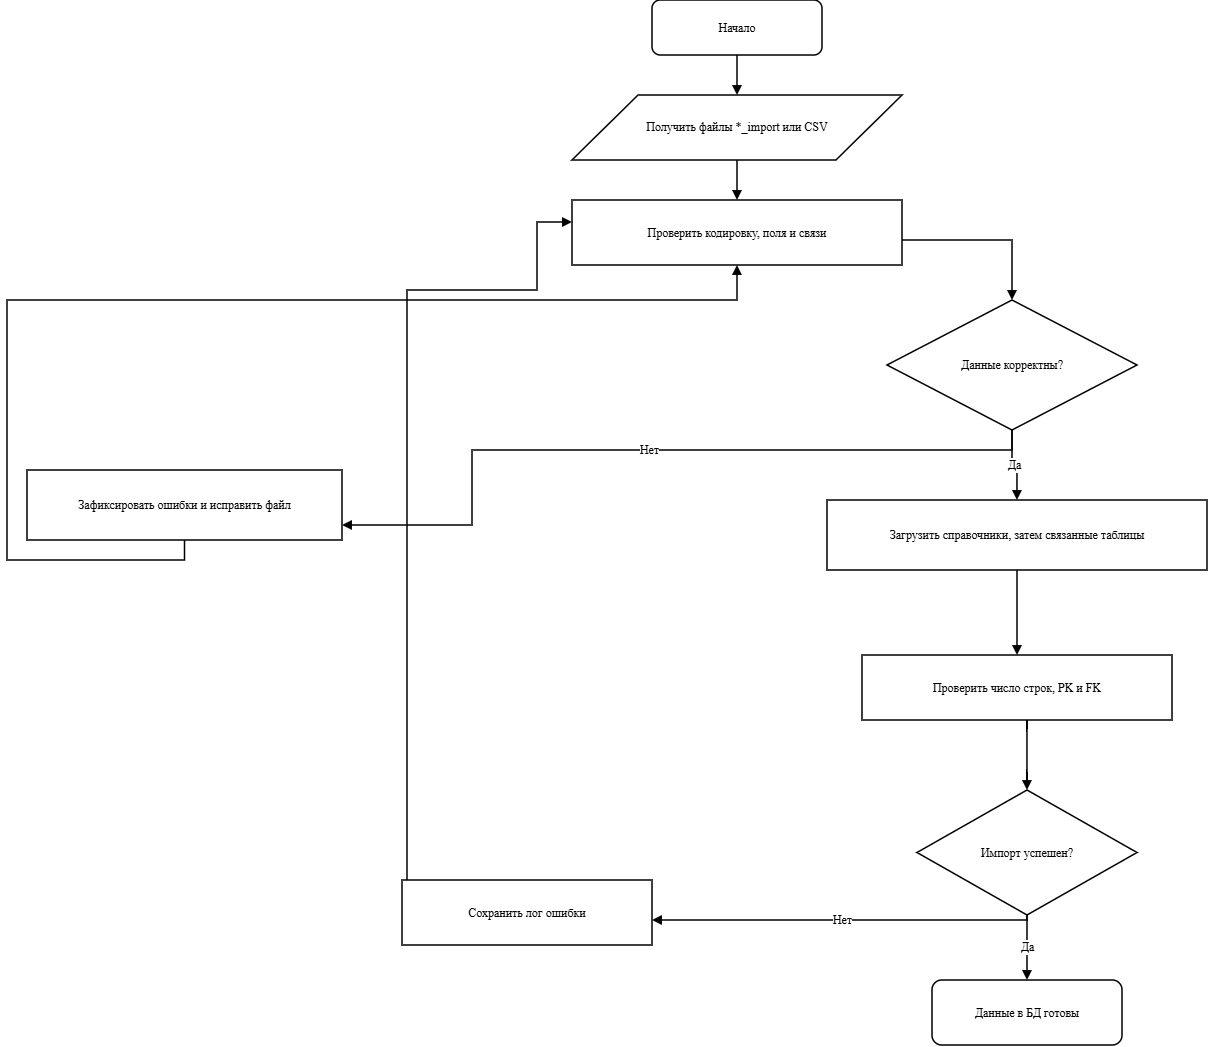

The diagram above was exported from draw.io. Its source (the exported page's mxGraphModel, read from the mxfile embedded in the PNG):
<mxGraphModel dx="2275" dy="768" grid="1" gridSize="10" guides="1" tooltips="1" connect="1" arrows="1" fold="1" page="1" pageScale="1" pageWidth="827" pageHeight="1169" math="0" shadow="0">
  <root>
    <mxCell id="0" />
    <mxCell id="1" parent="0" />
    <mxCell id="start" parent="1" style="rounded=1;whiteSpace=wrap;html=1;fillColor=#FFFFFF;strokeColor=#000000;strokeWidth=1.5;fontFamily=Times New Roman;fontSize=12;fontColor=#000000;" value="Начало" vertex="1">
      <mxGeometry height="55" width="170" x="325" y="30" as="geometry" />
    </mxCell>
    <mxCell id="getfiles" parent="1" style="shape=parallelogram;perimeter=parallelogramPerimeter;whiteSpace=wrap;html=1;fillColor=#FFFFFF;strokeColor=#000000;strokeWidth=1.5;fontFamily=Times New Roman;fontSize=12;fontColor=#000000;" value="Получить файлы *_import или CSV" vertex="1">
      <mxGeometry height="65" width="330" x="245" y="125" as="geometry" />
    </mxCell>
    <mxCell id="check1" parent="1" style="rounded=0;whiteSpace=wrap;html=1;fillColor=#FFFFFF;strokeColor=#000000;strokeWidth=1.5;fontFamily=Times New Roman;fontSize=12;fontColor=#000000;" value="Проверить кодировку, поля и связи" vertex="1">
      <mxGeometry height="65" width="330" x="245" y="230" as="geometry" />
    </mxCell>
    <mxCell id="valid" parent="1" style="rhombus;whiteSpace=wrap;html=1;fillColor=#FFFFFF;strokeColor=#000000;strokeWidth=1.5;fontFamily=Times New Roman;fontSize=12;fontColor=#000000;" value="Данные корректны?" vertex="1">
      <mxGeometry height="130" width="250" x="560" y="330" as="geometry" />
    </mxCell>
    <mxCell id="fix" parent="1" style="rounded=0;whiteSpace=wrap;html=1;fillColor=#FFFFFF;strokeColor=#000000;strokeWidth=1.5;fontFamily=Times New Roman;fontSize=12;fontColor=#000000;" value="Зафиксировать ошибки и исправить файл" vertex="1">
      <mxGeometry height="70" width="315" x="-300" y="500" as="geometry" />
    </mxCell>
    <mxCell id="load" parent="1" style="rounded=0;whiteSpace=wrap;html=1;fillColor=#FFFFFF;strokeColor=#000000;strokeWidth=1.5;fontFamily=Times New Roman;fontSize=12;fontColor=#000000;" value="Загрузить справочники, затем связанные таблицы" vertex="1">
      <mxGeometry height="70" width="380" x="500" y="530" as="geometry" />
    </mxCell>
    <mxCell id="check2" parent="1" style="rounded=0;whiteSpace=wrap;html=1;fillColor=#FFFFFF;strokeColor=#000000;strokeWidth=1.5;fontFamily=Times New Roman;fontSize=12;fontColor=#000000;" value="Проверить число строк, PK и FK" vertex="1">
      <mxGeometry height="65" width="310" x="535" y="685" as="geometry" />
    </mxCell>
    <mxCell id="importok" parent="1" style="rhombus;whiteSpace=wrap;html=1;fillColor=#FFFFFF;strokeColor=#000000;strokeWidth=1.5;fontFamily=Times New Roman;fontSize=12;fontColor=#000000;" value="Импорт успешен?" vertex="1">
      <mxGeometry height="125" width="220" x="590" y="820" as="geometry" />
    </mxCell>
    <mxCell id="log" parent="1" style="rounded=0;whiteSpace=wrap;html=1;fillColor=#FFFFFF;strokeColor=#000000;strokeWidth=1.5;fontFamily=Times New Roman;fontSize=12;fontColor=#000000;" value="Сохранить лог ошибки" vertex="1">
      <mxGeometry height="65" width="250" x="75" y="910" as="geometry" />
    </mxCell>
    <mxCell id="end" parent="1" style="rounded=1;whiteSpace=wrap;html=1;fillColor=#FFFFFF;strokeColor=#000000;strokeWidth=1.5;fontFamily=Times New Roman;fontSize=12;fontColor=#000000;" value="Данные в БД готовы" vertex="1">
      <mxGeometry height="65" width="190" x="605" y="1010" as="geometry" />
    </mxCell>
    <mxCell id="e1" edge="1" parent="1" source="start" style="edgeStyle=orthogonalEdgeStyle;rounded=0;orthogonalLoop=1;jettySize=auto;html=1;strokeColor=#000000;strokeWidth=1.5;endArrow=block;endFill=1;" target="getfiles">
      <mxGeometry relative="1" as="geometry" />
    </mxCell>
    <mxCell id="e2" edge="1" parent="1" source="getfiles" style="edgeStyle=orthogonalEdgeStyle;rounded=0;orthogonalLoop=1;jettySize=auto;html=1;strokeColor=#000000;strokeWidth=1.5;endArrow=block;endFill=1;" target="check1">
      <mxGeometry relative="1" as="geometry" />
    </mxCell>
    <mxCell id="e3" edge="1" parent="1" source="check1" style="edgeStyle=orthogonalEdgeStyle;rounded=0;orthogonalLoop=1;jettySize=auto;html=1;strokeColor=#000000;strokeWidth=1.5;endArrow=block;endFill=1;" target="valid">
      <mxGeometry relative="1" as="geometry">
        <Array as="points">
          <mxPoint x="685" y="270" />
        </Array>
      </mxGeometry>
    </mxCell>
    <mxCell id="e4" edge="1" parent="1" source="valid" style="edgeStyle=orthogonalEdgeStyle;rounded=0;orthogonalLoop=1;jettySize=auto;html=1;strokeColor=#000000;strokeWidth=1.5;endArrow=block;endFill=1;fontFamily=Times New Roman;fontSize=12;fontColor=#000000;labelBackgroundColor=#FFFFFF;" target="fix" value="Нет">
      <mxGeometry relative="1" as="geometry">
        <Array as="points">
          <mxPoint x="685" y="480" />
          <mxPoint x="145" y="480" />
          <mxPoint x="145" y="555" />
        </Array>
      </mxGeometry>
    </mxCell>
    <mxCell id="e5" edge="1" parent="1" source="fix" style="edgeStyle=orthogonalEdgeStyle;rounded=0;orthogonalLoop=1;jettySize=auto;html=1;strokeColor=#000000;strokeWidth=1.5;endArrow=block;endFill=1;" target="check1">
      <mxGeometry relative="1" as="geometry">
        <Array as="points">
          <mxPoint x="-143" y="590" />
          <mxPoint x="-320" y="590" />
          <mxPoint x="-320" y="330" />
          <mxPoint x="410" y="330" />
        </Array>
      </mxGeometry>
    </mxCell>
    <mxCell id="e6" edge="1" parent="1" source="valid" style="edgeStyle=orthogonalEdgeStyle;rounded=0;orthogonalLoop=1;jettySize=auto;html=1;strokeColor=#000000;strokeWidth=1.5;endArrow=block;endFill=1;fontFamily=Times New Roman;fontSize=12;fontColor=#000000;labelBackgroundColor=#FFFFFF;" target="load" value="Да">
      <mxGeometry relative="1" as="geometry" />
    </mxCell>
    <mxCell id="e7" edge="1" parent="1" source="load" style="edgeStyle=orthogonalEdgeStyle;rounded=0;orthogonalLoop=1;jettySize=auto;html=1;strokeColor=#000000;strokeWidth=1.5;endArrow=block;endFill=1;" target="check2">
      <mxGeometry relative="1" as="geometry" />
    </mxCell>
    <mxCell id="e8" edge="1" parent="1" source="check2" style="edgeStyle=orthogonalEdgeStyle;rounded=0;orthogonalLoop=1;jettySize=auto;html=1;strokeColor=#000000;strokeWidth=1.5;endArrow=block;endFill=1;" target="importok">
      <mxGeometry relative="1" as="geometry">
        <Array as="points">
          <mxPoint x="700" y="770" />
          <mxPoint x="700" y="770" />
        </Array>
      </mxGeometry>
    </mxCell>
    <mxCell id="e9" edge="1" parent="1" source="importok" style="edgeStyle=orthogonalEdgeStyle;rounded=0;orthogonalLoop=1;jettySize=auto;html=1;strokeColor=#000000;strokeWidth=1.5;endArrow=block;endFill=1;fontFamily=Times New Roman;fontSize=12;fontColor=#000000;labelBackgroundColor=#FFFFFF;" target="log" value="Нет">
      <mxGeometry relative="1" as="geometry">
        <Array as="points">
          <mxPoint x="700" y="950" />
        </Array>
      </mxGeometry>
    </mxCell>
    <mxCell id="e10" edge="1" parent="1" source="importok" style="edgeStyle=orthogonalEdgeStyle;rounded=0;orthogonalLoop=1;jettySize=auto;html=1;strokeColor=#000000;strokeWidth=1.5;endArrow=block;endFill=1;fontFamily=Times New Roman;fontSize=12;fontColor=#000000;labelBackgroundColor=#FFFFFF;" target="end" value="Да">
      <mxGeometry relative="1" as="geometry" />
    </mxCell>
    <mxCell id="e11" edge="1" parent="1" source="log" style="edgeStyle=orthogonalEdgeStyle;rounded=0;orthogonalLoop=1;jettySize=auto;html=1;strokeColor=#000000;strokeWidth=1.5;endArrow=block;endFill=1;" target="check1">
      <mxGeometry relative="1" as="geometry">
        <Array as="points">
          <mxPoint x="80" y="320" />
          <mxPoint x="210" y="320" />
          <mxPoint x="210" y="252" />
        </Array>
      </mxGeometry>
    </mxCell>
  </root>
</mxGraphModel>